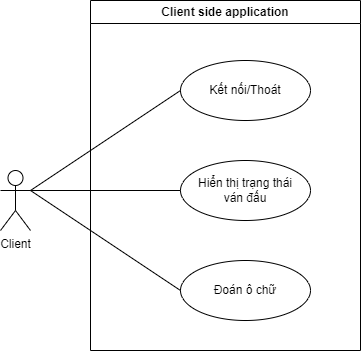

The diagram above was exported from draw.io. Its source (the exported page's mxGraphModel, read from the mxfile embedded in the PNG):
<mxGraphModel dx="1038" dy="489" grid="1" gridSize="10" guides="1" tooltips="1" connect="1" arrows="1" fold="1" page="1" pageScale="1" pageWidth="827" pageHeight="1169" math="0" shadow="0">
  <root>
    <mxCell id="0" />
    <mxCell id="1" parent="0" />
    <mxCell id="bhqkTPQpeHTujsAtz1ue-1" value="Client side application" style="swimlane;whiteSpace=wrap;html=1;" parent="1" vertex="1">
      <mxGeometry x="130" y="50" width="270" height="350" as="geometry" />
    </mxCell>
    <mxCell id="bhqkTPQpeHTujsAtz1ue-7" value="Kết nối/Thoát" style="ellipse;whiteSpace=wrap;html=1;" parent="bhqkTPQpeHTujsAtz1ue-1" vertex="1">
      <mxGeometry x="90" y="60" width="130" height="60" as="geometry" />
    </mxCell>
    <mxCell id="bhqkTPQpeHTujsAtz1ue-9" value="Hiển thị trạng thái &lt;br&gt;ván đấu" style="ellipse;whiteSpace=wrap;html=1;" parent="bhqkTPQpeHTujsAtz1ue-1" vertex="1">
      <mxGeometry x="90" y="160" width="130" height="60" as="geometry" />
    </mxCell>
    <mxCell id="bhqkTPQpeHTujsAtz1ue-13" value="Đoán ô chữ" style="ellipse;whiteSpace=wrap;html=1;" parent="bhqkTPQpeHTujsAtz1ue-1" vertex="1">
      <mxGeometry x="90" y="260" width="130" height="60" as="geometry" />
    </mxCell>
    <mxCell id="bhqkTPQpeHTujsAtz1ue-3" value="Client" style="shape=umlActor;verticalLabelPosition=bottom;verticalAlign=top;html=1;outlineConnect=0;" parent="1" vertex="1">
      <mxGeometry x="40" y="220" width="30" height="60" as="geometry" />
    </mxCell>
    <mxCell id="Bbfu9BiqjcOOov5p1U3q-2" value="" style="endArrow=none;html=1;rounded=0;exitX=1;exitY=0.3333333333333333;exitDx=0;exitDy=0;exitPerimeter=0;entryX=0;entryY=0.5;entryDx=0;entryDy=0;" edge="1" parent="1" source="bhqkTPQpeHTujsAtz1ue-3" target="bhqkTPQpeHTujsAtz1ue-13">
      <mxGeometry width="50" height="50" relative="1" as="geometry">
        <mxPoint x="390" y="270" as="sourcePoint" />
        <mxPoint x="440" y="220" as="targetPoint" />
      </mxGeometry>
    </mxCell>
    <mxCell id="Bbfu9BiqjcOOov5p1U3q-3" value="" style="endArrow=none;html=1;rounded=0;exitX=1;exitY=0.3333333333333333;exitDx=0;exitDy=0;exitPerimeter=0;entryX=0;entryY=0.5;entryDx=0;entryDy=0;" edge="1" parent="1" source="bhqkTPQpeHTujsAtz1ue-3" target="bhqkTPQpeHTujsAtz1ue-9">
      <mxGeometry width="50" height="50" relative="1" as="geometry">
        <mxPoint x="390" y="270" as="sourcePoint" />
        <mxPoint x="440" y="220" as="targetPoint" />
      </mxGeometry>
    </mxCell>
    <mxCell id="Bbfu9BiqjcOOov5p1U3q-4" value="" style="endArrow=none;html=1;rounded=0;entryX=0;entryY=0.5;entryDx=0;entryDy=0;exitX=1;exitY=0.3333333333333333;exitDx=0;exitDy=0;exitPerimeter=0;" edge="1" parent="1" source="bhqkTPQpeHTujsAtz1ue-3" target="bhqkTPQpeHTujsAtz1ue-7">
      <mxGeometry width="50" height="50" relative="1" as="geometry">
        <mxPoint x="390" y="270" as="sourcePoint" />
        <mxPoint x="440" y="220" as="targetPoint" />
      </mxGeometry>
    </mxCell>
  </root>
</mxGraphModel>